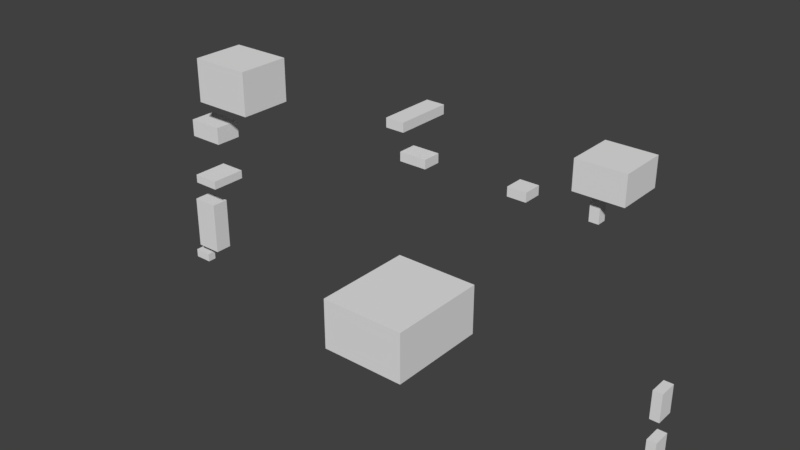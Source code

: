 # Source: cavebeast.blend  (saved by Blender 2.78.0; exported with 4.5.12 LTS)
import bpy
from mathutils import Matrix  # noqa: F401  (used for matrix-valued properties, if any)

bpy.ops.wm.read_factory_settings(use_empty=True)
scene = bpy.context.scene
scene.name = 'Scene'

# ---- collections
col_collection_1 = bpy.data.collections.new('Collection 1'); scene.collection.children.link(col_collection_1)

# ---- materials (node trees are filled in below, after node groups)
mat_material = bpy.data.materials.new('Material')
mat_material.alpha_threshold = 0.0
mat_material.use_transparent_shadow = False
mat_material.roughness = 0.5

# ---- material node trees

# ---- world
world_world = bpy.data.worlds.new('World'); scene.world = world_world
world_world.color = (0.05088, 0.05088, 0.05088)
world_world.use_sun_shadow = False
world_world.sun_shadow_jitter_overblur = 0.0
world_world.cycles.sampling_method = 'MANUAL'

# ---- meshes
me_cube_012 = bpy.data.meshes.new('Cube.012')
me_cube_012.from_pydata([(-1.0, -1.0, -5.388), (-1.0, -1.0, 1.0), (-1.0, 3.168, -5.388), (-1.0, 3.168, 1.0), (1.078, -1.0, -5.388), (1.078, -1.0, 1.0), (1.078, 3.168, -5.388), (1.078, 3.168, 1.0)], [], [(0, 1, 3, 2), (2, 3, 7, 6), (6, 7, 5, 4), (4, 5, 1, 0), (2, 6, 4, 0), (7, 3, 1, 5)])
_uv = me_cube_012.uv_layers.new(name='UVMap')
_uv.uv.foreach_set('vector', [0.9375, 0.1563, 0.9375, 0.2499, 0.9064, 0.2499, 0.9064, 0.1563, 0.9687, 0.1563, 0.9687, 0.2499, 0.9532, 0.2499, 0.9532, 0.1563, 0.9999, 0.1563, 0.9999, 0.2499, 0.9688, 0.2499, 0.9688, 0.1563, 0.9531, 0.1563, 0.9531, 0.2499, 0.9376, 0.2499, 0.9376, 0.1563, 0.9687, 0.3124, 0.9532, 0.3124, 0.9532, 0.2501, 0.9687, 0.2501, 0.9531, 0.3124, 0.9376, 0.3124, 0.9376, 0.2501, 0.9531, 0.2501])
me_cube_012.use_remesh_preserve_volume = False
me_cube_012.use_remesh_preserve_attributes = False
me_cube_012.use_mirror_vertex_groups = False
me_cube_012.update()
me_cube_011 = bpy.data.meshes.new('Cube.011')
me_cube_011.from_pydata([(-1.0, -1.0, -6.834), (-1.0, -1.0, 1.0), (-1.0, 2.805, -6.834), (-1.0, 2.805, 1.0), (2.793, -1.0, -6.834), (2.793, -1.0, 1.0), (2.793, 2.805, -6.834), (2.793, 2.805, 1.0)], [], [(0, 1, 3, 2), (2, 3, 7, 6), (6, 7, 5, 4), (4, 5, 1, 0), (2, 6, 4, 0), (7, 3, 1, 5)])
_uv = me_cube_011.uv_layers.new(name='UVMap')
_uv.uv.foreach_set('vector', [0.8124, 0.6564, 0.8124, 0.7187, 0.7969, 0.7187, 0.7969, 0.6564, 0.8593, 0.6564, 0.8593, 0.7187, 0.8438, 0.7187, 0.8438, 0.6564, 0.8437, 0.6564, 0.8437, 0.7187, 0.8282, 0.7187, 0.8282, 0.6564, 0.8281, 0.6564, 0.8281, 0.7187, 0.8126, 0.7187, 0.8126, 0.6564, 0.8437, 0.7499, 0.8282, 0.7499, 0.8282, 0.7189, 0.8437, 0.7189, 0.8281, 0.7499, 0.8126, 0.7499, 0.8126, 0.7189, 0.8281, 0.7189])
me_cube_011.use_remesh_preserve_volume = False
me_cube_011.use_remesh_preserve_attributes = False
me_cube_011.use_mirror_vertex_groups = False
me_cube_011.update()
me_cube_010 = bpy.data.meshes.new('Cube.010')
me_cube_010.from_pydata([(-1.0, -1.0, -2.652), (-1.0, -1.0, 1.0), (-1.0, 5.082, -2.652), (-1.0, 5.082, 1.0), (5.109, -1.0, -2.652), (5.109, -1.0, 1.0), (5.109, 5.082, -2.652), (5.109, 5.082, 1.0)], [], [(0, 1, 3, 2), (2, 3, 7, 6), (6, 7, 5, 4), (4, 5, 1, 0), (2, 6, 4, 0), (7, 3, 1, 5)])
_uv = me_cube_010.uv_layers.new(name='UVMap')
_uv.uv.foreach_set('vector', [0.7968, 0.7501, 0.7968, 0.8436, 0.7189, 0.8436, 0.7189, 0.7501, 0.9999, 0.7501, 0.9999, 0.8436, 0.922, 0.8436, 0.922, 0.7501, 0.9531, 0.7501, 0.9531, 0.8436, 0.8751, 0.8436, 0.8751, 0.7501, 0.8749, 0.7501, 0.8749, 0.8436, 0.797, 0.8436, 0.797, 0.7501, 0.9531, 0.9999, 0.8751, 0.9999, 0.8751, 0.8439, 0.9531, 0.8439, 0.875, 0.9999, 0.797, 0.9999, 0.797, 0.8439, 0.875, 0.8439])
me_cube_010.use_remesh_preserve_volume = False
me_cube_010.use_remesh_preserve_attributes = False
me_cube_010.use_mirror_vertex_groups = False
me_cube_010.update()
me_cube_009 = bpy.data.meshes.new('Cube.009')
me_cube_009.from_pydata([(-1.0, -1.0, -1.296), (-1.0, -1.0, 1.0), (-1.0, 3.741, -1.296), (-1.0, 3.741, 1.0), (3.768, -1.0, -1.296), (3.768, -1.0, 1.0), (3.768, 3.741, -1.296), (3.768, 3.741, 1.0)], [], [(0, 1, 3, 2), (2, 3, 7, 6), (6, 7, 5, 4), (4, 5, 1, 0), (2, 6, 4, 0), (7, 3, 1, 5)])
_uv = me_cube_009.uv_layers.new(name='UVMap')
_uv.uv.foreach_set('vector', [0.6874, 0.6564, 0.6874, 0.6874, 0.6563, 0.6874, 0.6563, 0.6564, 0.7812, 0.6564, 0.7812, 0.6874, 0.7501, 0.6874, 0.7501, 0.6564, 0.7499, 0.6564, 0.7499, 0.6874, 0.7188, 0.6874, 0.7188, 0.6564, 0.7187, 0.6564, 0.7187, 0.6874, 0.6876, 0.6874, 0.6876, 0.6564, 0.75, 0.7499, 0.7188, 0.7499, 0.7188, 0.6877, 0.75, 0.6877, 0.7187, 0.7499, 0.6876, 0.7499, 0.6876, 0.6877, 0.7187, 0.6877])
me_cube_009.use_remesh_preserve_volume = False
me_cube_009.use_remesh_preserve_attributes = False
me_cube_009.use_mirror_vertex_groups = False
me_cube_009.update()
me_cube_008 = bpy.data.meshes.new('Cube.008')
me_cube_008.from_pydata([(-1.0, -1.0, -3.492), (-1.0, -1.0, 1.0), (-1.0, 26.57, -3.492), (-1.0, 26.57, 1.0), (8.272, -1.0, -3.492), (8.272, -1.0, 1.0), (8.272, 26.57, -3.492), (8.272, 26.57, 1.0)], [], [(0, 1, 3, 2), (2, 3, 7, 6), (6, 7, 5, 4), (4, 5, 1, 0), (2, 6, 4, 0), (7, 3, 1, 5)])
_uv = me_cube_008.uv_layers.new(name='UVMap')
_uv.uv.foreach_set('vector', [0.4999, 0.7814, 0.4999, 0.8124, 0.4063, 0.8124, 0.4063, 0.7814, 0.6562, 0.7814, 0.6562, 0.8124, 0.6251, 0.8124, 0.6251, 0.7814, 0.6249, 0.7814, 0.6249, 0.8124, 0.5313, 0.8124, 0.5313, 0.7814, 0.5312, 0.7814, 0.5312, 0.8124, 0.5001, 0.8124, 0.5001, 0.7814, 0.5625, 0.9999, 0.5314, 0.9999, 0.5314, 0.8127, 0.5625, 0.8127, 0.5312, 0.9999, 0.5001, 0.9999, 0.5001, 0.8127, 0.5312, 0.8127])
me_cube_008.use_remesh_preserve_volume = False
me_cube_008.use_remesh_preserve_attributes = False
me_cube_008.use_mirror_vertex_groups = False
me_cube_008.update()
me_cube_007 = bpy.data.meshes.new('Cube.007')
me_cube_007.from_pydata([(-1.0, -1.0, -2.442), (-1.0, -1.0, 1.0), (-1.0, 6.038, -2.442), (-1.0, 6.038, 1.0), (9.634, -1.0, -2.442), (9.634, -1.0, 1.0), (9.634, 6.038, -2.442), (9.634, 6.038, 1.0)], [], [(0, 1, 3, 2), (2, 3, 7, 6), (6, 7, 5, 4), (4, 5, 1, 0), (2, 6, 4, 0), (7, 3, 1, 5)])
_uv = me_cube_007.uv_layers.new(name='UVMap')
_uv.uv.foreach_set('vector', [0.5, 0.6564, 0.5, 0.6874, 0.4688, 0.6874, 0.4688, 0.6564, 0.6249, 0.6564, 0.6249, 0.6874, 0.5782, 0.6874, 0.5782, 0.6564, 0.5781, 0.6564, 0.5781, 0.6874, 0.5469, 0.6874, 0.5469, 0.6564, 0.5468, 0.6564, 0.5468, 0.6874, 0.5001, 0.6874, 0.5001, 0.6564, 0.5937, 0.7499, 0.547, 0.7499, 0.547, 0.6876, 0.5937, 0.6876, 0.5468, 0.7499, 0.5001, 0.7499, 0.5001, 0.6876, 0.5468, 0.6876])
me_cube_007.use_remesh_preserve_volume = False
me_cube_007.use_remesh_preserve_attributes = False
me_cube_007.use_mirror_vertex_groups = False
me_cube_007.update()
me_cube_006 = bpy.data.meshes.new('Cube.006')
me_cube_006.from_pydata([(-1.0, -1.0, -2.155), (-1.0, -1.0, 1.0), (-1.0, 3.812, -2.155), (-1.0, 3.812, 1.0), (5.463, -1.0, -2.155), (5.463, -1.0, 1.0), (5.463, 3.812, -2.155), (5.463, 3.812, 1.0)], [], [(0, 1, 3, 2), (2, 3, 7, 6), (6, 7, 5, 4), (4, 5, 1, 0), (2, 6, 4, 0), (7, 3, 1, 5)])
_uv = me_cube_006.uv_layers.new(name='UVMap')
_uv.uv.foreach_set('vector', [0.04681, 0.5001, 0.04681, 0.5624, 6.574e-05, 0.5624, 6.574e-05, 0.5001, 0.2187, 0.5001, 0.2187, 0.5624, 0.1563, 0.5624, 0.1563, 0.5001, 0.1562, 0.5001, 0.1562, 0.5624, 0.1095, 0.5624, 0.1095, 0.5001, 0.1093, 0.5001, 0.1093, 0.5624, 0.04695, 0.5624, 0.04695, 0.5001, 0.1718, 0.6561, 0.1094, 0.6561, 0.1094, 0.5626, 0.1718, 0.5626, 0.1093, 0.6561, 0.04693, 0.6561, 0.04693, 0.5626, 0.1093, 0.5626])
me_cube_006.use_remesh_preserve_volume = False
me_cube_006.use_remesh_preserve_attributes = False
me_cube_006.use_mirror_vertex_groups = False
me_cube_006.update()
me_cube_005 = bpy.data.meshes.new('Cube.005')
me_cube_005.from_pydata([(-1.0, -1.0, -3.637), (-1.0, -1.0, 1.0), (-1.0, 3.762, -3.637), (-1.0, 3.762, 1.0), (8.727, -1.0, -3.637), (8.727, -1.0, 1.0), (8.727, 3.762, -3.637), (8.727, 3.762, 1.0)], [], [(0, 1, 3, 2), (2, 3, 7, 6), (6, 7, 5, 4), (4, 5, 1, 0), (2, 6, 4, 0), (7, 3, 1, 5)])
_uv = me_cube_005.uv_layers.new(name='UVMap')
_uv.uv.foreach_set('vector', [0.01559, 0.0001631, 0.01559, 0.03105, 4.135e-05, 0.03105, 4.135e-05, 0.0001631, 0.09368, 0.0001631, 0.09368, 0.03105, 0.06259, 0.03105, 0.06259, 0.0001631, 0.06247, 0.0001631, 0.06247, 0.03105, 0.04693, 0.03105, 0.04693, 0.0001631, 0.04683, 0.0001631, 0.04683, 0.03105, 0.01574, 0.03105, 0.01574, 0.0001631, 0.07804, 0.06237, 0.04694, 0.06237, 0.04694, 0.03143, 0.07804, 0.03143, 0.04681, 0.06237, 0.01571, 0.06237, 0.01571, 0.03143, 0.04681, 0.03143])
me_cube_005.use_remesh_preserve_volume = False
me_cube_005.use_remesh_preserve_attributes = False
me_cube_005.use_mirror_vertex_groups = False
me_cube_005.update()
me_cube_004 = bpy.data.meshes.new('Cube.004')
me_cube_004.from_pydata([(-1.0, -1.0, -4.637), (-1.0, -1.0, 1.0), (-1.0, 0.8409, -4.637), (-1.0, 0.8409, 1.0), (1.771, -1.0, -4.637), (1.771, -1.0, 1.0), (1.771, 0.8409, -4.637), (1.771, 0.8409, 1.0)], [], [(0, 1, 3, 2), (2, 3, 7, 6), (6, 7, 5, 4), (4, 5, 1, 0), (2, 6, 4, 0), (7, 3, 1, 5)])
_uv = me_cube_004.uv_layers.new(name='UVMap')
_uv.uv.foreach_set('vector', [0.03117, 0.06264, 0.03117, 0.2499, 6.813e-05, 0.2499, 6.813e-05, 0.06264, 0.1562, 0.06264, 0.1562, 0.2499, 0.1094, 0.2499, 0.1094, 0.06264, 0.1093, 0.06264, 0.1093, 0.2499, 0.07821, 0.2499, 0.07821, 0.06264, 0.07806, 0.06264, 0.07806, 0.2499, 0.03134, 0.2499, 0.03134, 0.06264, 0.125, 0.3124, 0.07822, 0.3124, 0.07822, 0.2502, 0.125, 0.2502, 0.07807, 0.3124, 0.03133, 0.3124, 0.03133, 0.2502, 0.07807, 0.2502])
me_cube_004.use_remesh_preserve_volume = False
me_cube_004.use_remesh_preserve_attributes = False
me_cube_004.use_mirror_vertex_groups = False
me_cube_004.update()
me_cube_003 = bpy.data.meshes.new('Cube.003')
me_cube_003.from_pydata([(-1.0, -1.0, -2.638), (-1.0, -1.0, 1.0), (-1.0, 14.15, -2.638), (-1.0, 14.15, 1.0), (10.31, -1.0, -2.638), (10.31, -1.0, 1.0), (10.31, 14.15, -2.638), (10.31, 14.15, 1.0)], [], [(0, 1, 3, 2), (2, 3, 7, 6), (6, 7, 5, 4), (4, 5, 1, 0), (2, 6, 4, 0), (7, 3, 1, 5)])
_uv = me_cube_003.uv_layers.new(name='UVMap')
_uv.uv.foreach_set('vector', [0.06243, 0.3439, 0.06243, 0.3749, 5.123e-05, 0.3749, 5.123e-05, 0.3439, 0.2186, 0.3439, 0.2186, 0.3749, 0.1719, 0.3749, 0.1719, 0.3439, 0.1718, 0.3439, 0.1718, 0.3749, 0.1094, 0.3749, 0.1094, 0.3439, 0.1093, 0.3439, 0.1093, 0.3749, 0.06259, 0.3749, 0.06259, 0.3439, 0.1562, 0.4999, 0.1094, 0.4999, 0.1094, 0.3751, 0.1562, 0.3751, 0.1093, 0.4999, 0.06256, 0.4999, 0.06256, 0.3751, 0.1093, 0.3751])
me_cube_003.use_remesh_preserve_volume = False
me_cube_003.use_remesh_preserve_attributes = False
me_cube_003.use_mirror_vertex_groups = False
me_cube_003.update()
me_cube_002 = bpy.data.meshes.new('Cube.002')
me_cube_002.from_pydata([(-1.0, -1.0, -2.325), (-1.0, -1.0, 1.0), (-1.0, 3.053, -2.325), (-1.0, 3.053, 1.0), (3.715, -1.0, -2.325), (3.715, -1.0, 1.0), (3.715, 3.053, -2.325), (3.715, 3.053, 1.0)], [], [(0, 1, 3, 2), (2, 3, 7, 6), (6, 7, 5, 4), (4, 5, 1, 0), (2, 6, 4, 0), (7, 3, 1, 5)])
_uv = me_cube_002.uv_layers.new(name='UVMap')
_uv.uv.foreach_set('vector', [0.09367, 0.6564, 0.09367, 0.8123, 4.498e-05, 0.8123, 4.498e-05, 0.6564, 0.4062, 0.6564, 0.4062, 0.8123, 0.297, 0.8123, 0.297, 0.6564, 0.2968, 0.6564, 0.2968, 0.8123, 0.2032, 0.8123, 0.2032, 0.6564, 0.2031, 0.6564, 0.2031, 0.8123, 0.09384, 0.8123, 0.09384, 0.6564, 0.3125, 0.9999, 0.2032, 0.9999, 0.2032, 0.8127, 0.3125, 0.8127, 0.2031, 0.9999, 0.09382, 0.9999, 0.09382, 0.8127, 0.2031, 0.8127])
me_cube_002.use_remesh_preserve_volume = False
me_cube_002.use_remesh_preserve_attributes = False
me_cube_002.use_mirror_vertex_groups = False
me_cube_002.update()
me_cube_001 = bpy.data.meshes.new('Cube.001')
me_cube_001.from_pydata([(-1.0, -1.0, -5.388), (-1.0, -1.0, 1.0), (-1.0, 3.168, -5.388), (-1.0, 3.168, 1.0), (1.078, -1.0, -5.388), (1.078, -1.0, 1.0), (1.078, 3.168, -5.388), (1.078, 3.168, 1.0)], [], [(0, 1, 3, 2), (2, 3, 7, 6), (6, 7, 5, 4), (4, 5, 1, 0), (2, 6, 4, 0), (7, 3, 1, 5)])
_uv = me_cube_001.uv_layers.new(name='UVMap')
_uv.uv.foreach_set('vector', [0.9375, 8.309e-05, 0.9375, 0.09366, 0.9064, 0.09366, 0.9064, 8.309e-05, 0.9687, 8.309e-05, 0.9687, 0.09366, 0.9532, 0.09366, 0.9532, 8.309e-05, 0.9999, 8.309e-05, 0.9999, 0.09366, 0.9688, 0.09366, 0.9688, 8.309e-05, 0.9531, 8.309e-05, 0.9531, 0.09366, 0.9376, 0.09366, 0.9376, 8.309e-05, 0.9687, 0.1561, 0.9532, 0.1561, 0.9532, 0.09389, 0.9687, 0.09389, 0.9531, 0.1561, 0.9376, 0.1561, 0.9376, 0.09389, 0.9531, 0.09389])
me_cube_001.use_remesh_preserve_volume = False
me_cube_001.use_remesh_preserve_attributes = False
me_cube_001.use_mirror_vertex_groups = False
me_cube_001.update()
me_cube = bpy.data.meshes.new('Cube')
me_cube.from_pydata([(-1.0, -1.0, -1.613), (-1.0, -1.0, 1.0), (-1.0, 4.236, -1.613), (-1.0, 4.236, 1.0), (3.384, -1.0, -1.613), (3.384, -1.0, 1.0), (3.384, 4.236, -1.613), (3.384, 4.236, 1.0)], [], [(0, 1, 3, 2), (2, 3, 7, 6), (6, 7, 5, 4), (4, 5, 1, 0), (2, 6, 4, 0), (7, 3, 1, 5)])
_uv = me_cube.uv_layers.new(name='UVMap')
_uv.uv.foreach_set('vector', [0.4062, 0.0001154, 0.4062, 0.1873, 0.2188, 0.1873, 0.2188, 0.0001154, 0.9062, 0.0001154, 0.9062, 0.1873, 0.7501, 0.1873, 0.7501, 0.0001154, 0.7499, 0.0001154, 0.7499, 0.1873, 0.5626, 0.1873, 0.5626, 0.0001154, 0.5624, 0.0001154, 0.5624, 0.1873, 0.4063, 0.1873, 0.4063, 0.0001154, 0.7187, 0.5624, 0.5625, 0.5624, 0.5625, 0.1877, 0.7187, 0.1877, 0.5624, 0.5624, 0.4063, 0.5624, 0.4063, 0.1877, 0.5624, 0.1877])
me_cube.materials.append(mat_material)
me_cube.use_remesh_preserve_volume = False
me_cube.use_remesh_preserve_attributes = False
me_cube.use_mirror_vertex_groups = False
me_cube.update()

# ---- objects
ob_cube_012 = bpy.data.objects.new('Cube.012', me_cube_012)
ob_cube_011 = bpy.data.objects.new('Cube.011', me_cube_011)
ob_cube_010 = bpy.data.objects.new('Cube.010', me_cube_010)
ob_cube_009 = bpy.data.objects.new('Cube.009', me_cube_009)
ob_cube_008 = bpy.data.objects.new('Cube.008', me_cube_008)
ob_cube_007 = bpy.data.objects.new('Cube.007', me_cube_007)
ob_cube_006 = bpy.data.objects.new('Cube.006', me_cube_006)
ob_cube_005 = bpy.data.objects.new('Cube.005', me_cube_005)
ob_cube_004 = bpy.data.objects.new('Cube.004', me_cube_004)
ob_cube_003 = bpy.data.objects.new('Cube.003', me_cube_003)
ob_cube_002 = bpy.data.objects.new('Cube.002', me_cube_002)
ob_cube_001 = bpy.data.objects.new('Cube.001', me_cube_001)
ob_cube = bpy.data.objects.new('Cube', me_cube)

# ---- transforms, parenting, visibility, modifiers, constraints
ob_cube_012.location = (4.451, -0.1276, -1.303)
ob_cube_012.scale = (0.0724, 0.0724, 0.0724)
ob_cube_012.lineart.crease_threshold = 0.0
ob_cube_011.location = (3.168, -0.0002465, 1.053)
ob_cube_011.scale = (0.03951, 0.03951, 0.03951)
ob_cube_011.lineart.crease_threshold = 0.0
ob_cube_010.location = (3.099, -0.1404, 1.591)
ob_cube_010.scale = (0.1263, 0.1263, 0.1263)
ob_cube_010.lineart.crease_threshold = 0.0
ob_cube_009.location = (1.943, -0.03455, 0.8665)
ob_cube_009.scale = (0.065, 0.065, 0.065)
ob_cube_009.lineart.crease_threshold = 0.0
ob_cube_008.location = (0.03632, -0.3923, 1.524)
ob_cube_008.scale = (0.03349, 0.03349, 0.03349)
ob_cube_008.lineart.crease_threshold = 0.0
ob_cube_007.location = (0.04643, -0.07289, 0.8887)
ob_cube_007.scale = (0.0436, 0.0436, 0.0436)
ob_cube_007.lineart.crease_threshold = 0.0
ob_cube_006.location = (-4.432, -0.1089, 0.2108)
ob_cube_006.scale = (0.09581, 0.09581, 0.09581)
ob_cube_006.lineart.crease_threshold = 0.0
ob_cube_005.location = (-4.81, -0.0866, -2.38)
ob_cube_005.scale = (0.03179, 0.03179, 0.03179)
ob_cube_005.lineart.crease_threshold = 0.0
ob_cube_004.location = (-4.517, 0.004663, -1.418)
ob_cube_004.scale = (0.1644, 0.1644, 0.1644)
ob_cube_004.lineart.crease_threshold = 0.0
ob_cube_003.location = (-4.331, -0.3142, -0.6684)
ob_cube_003.scale = (0.04094, 0.04094, 0.04094)
ob_cube_003.lineart.crease_threshold = 0.0
ob_cube_002.location = (-3.824, -0.1636, 1.32)
ob_cube_002.scale = (0.2268, 0.2268, 0.2268)
ob_cube_002.lineart.crease_threshold = 0.0
ob_cube_001.location = (4.451, -0.1276, -2.106)
ob_cube_001.scale = (0.0724, 0.0724, 0.0724)
ob_cube_001.lineart.crease_threshold = 0.0
ob_cube.location = (-0.5797, -0.5019, -1.922)
ob_cube.scale = (0.3529, 0.3529, 0.3529)
ob_cube.lineart.crease_threshold = 0.0

# ---- collection membership
col_collection_1.objects.link(ob_cube_012)
col_collection_1.objects.link(ob_cube_011)
col_collection_1.objects.link(ob_cube_010)
col_collection_1.objects.link(ob_cube_009)
col_collection_1.objects.link(ob_cube_008)
col_collection_1.objects.link(ob_cube_007)
col_collection_1.objects.link(ob_cube_006)
col_collection_1.objects.link(ob_cube_005)
col_collection_1.objects.link(ob_cube_004)
col_collection_1.objects.link(ob_cube_003)
col_collection_1.objects.link(ob_cube_002)
col_collection_1.objects.link(ob_cube_001)
col_collection_1.objects.link(ob_cube)

# ---- scene / render settings (as saved in the file)
scene.frame_start = 1; scene.frame_end = 250; scene.frame_set(1)
scene.render.engine = 'BLENDER_EEVEE_NEXT'
scene.render.resolution_percentage = 50
scene.render.dither_intensity = 0.0
scene.cycles.use_denoising = False
scene.cycles.samples = 128
scene.cycles.sampling_pattern = 'TABULATED_SOBOL'
scene.cycles.light_sampling_threshold = 0.0
scene.cycles.use_adaptive_sampling = False
scene.cycles.use_light_tree = False
scene.cycles.blur_glossy = 0.0
scene.cycles.sample_clamp_indirect = 0.0
scene.view_settings.view_transform = 'Standard'
bpy.context.view_layer.update()

# ---- added for rendering (the .blend has no active camera and no usable light): camera, sun
cam_auto = bpy.data.cameras.new('AutoCamera')
cam_auto.lens = 50.0
cam_auto.sensor_width = 36.0
cam_auto.clip_end = 1000.0
ob_auto_camera = bpy.data.objects.new('AutoCamera', cam_auto)
scene.collection.objects.link(ob_auto_camera)
ob_auto_camera.location = (9.50187, -11.5212, 7.33764)
ob_auto_camera.rotation_euler = (1.09748, -7.21219e-08, 0.694738)
scene.camera = ob_auto_camera
light_auto_sun = bpy.data.lights.new('AutoSun', 'SUN')
light_auto_sun.energy = 3.0
light_auto_sun.angle = 0.0523599
ob_auto_sun = bpy.data.objects.new('AutoSun', light_auto_sun)
scene.collection.objects.link(ob_auto_sun)
ob_auto_sun.rotation_euler = (0.872665, 0.174533, 0.523599)
bpy.context.view_layer.update()
